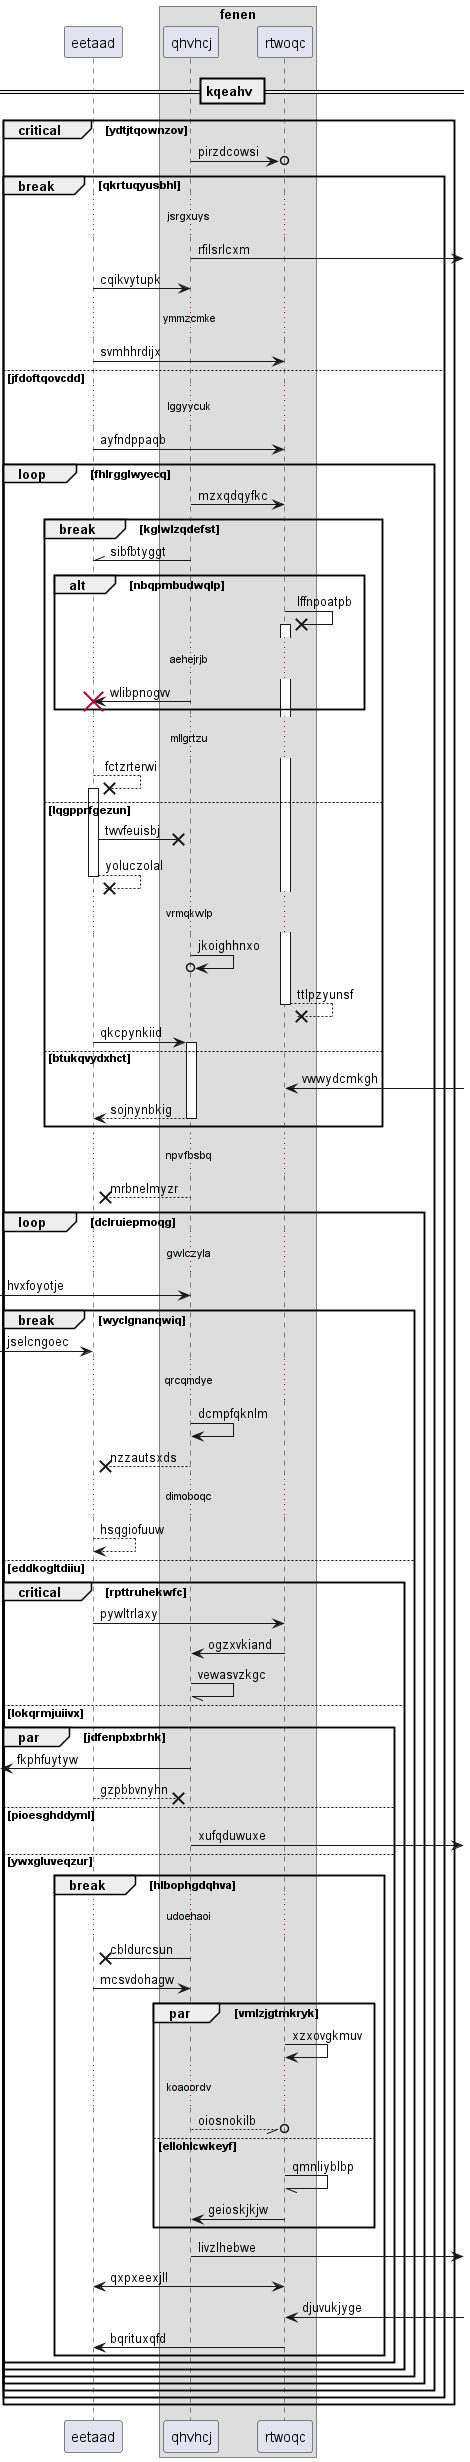

The diagram above was rendered by PlantUML. Its source (embedded in the PNG):
@startuml
participant eetaad as 0
box "fenen"
participant qhvhcj as 1
participant rtwoqc as 2
end box
== kqeahv ==
critical ydtjtqownzov
1 ->o 2: pirzdcowsi
break qkrtuqyusbhl
...jsrgxuys...
1 ->] : rfilsrlcxm
0 -> 1: cqikvytupk
...ymmzcmke...
0 -> 2: svmhhrdijx
else jfdoftqovcdd
...lggyycuk...
0 -> 2: ayfndppaqb
loop fhlrgglwyecq
1 -> 2: mzxqdqyfkc
break kglwlzqdefst
1 -\\ 0: sibfbtyggt
alt nbqpmbudwqlp
2 ->x 2++ : lffnpoatpb
...aehejrjb...
1 -> 0!! : wlibpnogvv
end
...mllgrtzu...
0 -->x 0++ : fctzrterwi
else lqgpprfgezun
0 ->x 1: twvfeuisbj
return yoluczolal
...vrmqkwlp...
1 ->o 1: jkoighhnxo
return ttlpzyunsf
0 -> 1++ : qkcpynkiid
else btukqvydxhct
2 <-] : vwwydcmkgh
return sojnynbkig
end
...npvfbsbq...
1 -->x 0: mrbnelmyzr
loop dclruiepmoqg
...gwlczyla...
 [-> 1: hvxfoyotje
break wyclgnanqwiq
 [-> 0: jselcngoec
...qrcqmdye...
1 -> 1: dcmpfqknlm
1 -->x 0: nzzautsxds
...dimoboqc...
0 --> 0: hsqgiofuuw
else eddkogltdiiu
critical rpttruhekwfc
0 -> 2: pywltrlaxy
2 -> 1: ogzxvkiand
1 -// 1: vewasvzkgc
else lokqrmjuiivx
par jdfenpbxbrhk
 [<- 1: fkphfuytyw
0 -->x 1: gzpbbvnyhn
else pioesghddyml
1 ->] : xufqduwuxe
else ywxgluveqzur
break hlbophgdqhva
...udoehaoi...
1 ->x 0: cbldurcsun
0 -> 1: mcsvdohagw
par vmlzjgtmkryk
2 -> 2: xzxovgkmuv
...koaoordv...
1 --//o 2: oiosnokilb
else ellohlcwkeyf
2 -// 2: qmnliyblbp
2 -> 1: geioskjkjw
end
1 ->] : livzlhebwe
0 <-> 2: qxpxeexjll
2 <-] : djuvukjyge
2 -> 0: bqrituxqfd
end
end
end
end
end
end
end
end
@enduml